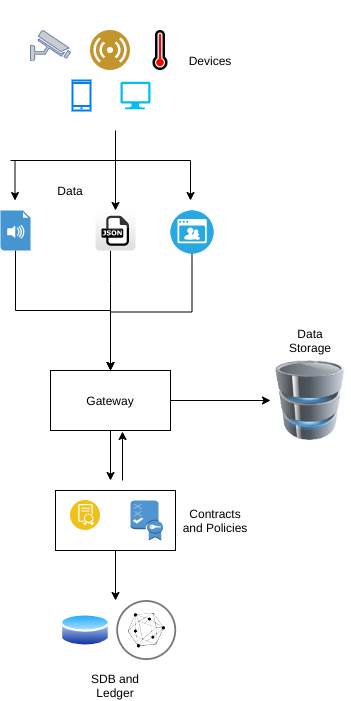

The diagram above was exported from draw.io. Its source (the exported page's mxGraphModel, read from the mxfile embedded in the PNG):
<mxGraphModel dx="1410" dy="654" grid="1" gridSize="10" guides="1" tooltips="1" connect="1" arrows="1" fold="1" page="1" pageScale="1" pageWidth="850" pageHeight="1100" math="0" shadow="0">
  <root>
    <mxCell id="0" />
    <mxCell id="1" parent="0" />
    <mxCell id="9Nzva3oiLEnOeA6qA_Dl-1" value="" style="fontColor=#0066CC;verticalAlign=top;verticalLabelPosition=bottom;labelPosition=center;align=center;html=1;outlineConnect=0;fillColor=#CCCCCC;strokeColor=#6881B3;gradientColor=none;gradientDirection=north;strokeWidth=2;shape=mxgraph.networks.security_camera;" vertex="1" parent="1">
      <mxGeometry x="320" y="70" width="40" height="30" as="geometry" />
    </mxCell>
    <mxCell id="9Nzva3oiLEnOeA6qA_Dl-2" value="" style="aspect=fixed;perimeter=ellipsePerimeter;html=1;align=center;shadow=0;dashed=0;fontColor=#4277BB;labelBackgroundColor=#ffffff;fontSize=12;spacingTop=3;image;image=img/lib/ibm/users/sensor.svg;" vertex="1" parent="1">
      <mxGeometry x="380" y="70" width="40" height="40" as="geometry" />
    </mxCell>
    <mxCell id="9Nzva3oiLEnOeA6qA_Dl-3" value="" style="shape=image;html=1;verticalAlign=top;verticalLabelPosition=bottom;labelBackgroundColor=#ffffff;imageAspect=0;aspect=fixed;image=https://cdn2.iconfinder.com/data/icons/freecns-cumulus/32/519875-84_Thermometer_Full-128.png" vertex="1" parent="1">
      <mxGeometry x="430" y="70" width="40" height="40" as="geometry" />
    </mxCell>
    <mxCell id="9Nzva3oiLEnOeA6qA_Dl-4" value="" style="html=1;verticalLabelPosition=bottom;align=center;labelBackgroundColor=#ffffff;verticalAlign=top;strokeWidth=2;strokeColor=#0080F0;shadow=0;dashed=0;shape=mxgraph.ios7.icons.smartphone;" vertex="1" parent="1">
      <mxGeometry x="362" y="120" width="18" height="30" as="geometry" />
    </mxCell>
    <mxCell id="9Nzva3oiLEnOeA6qA_Dl-5" value="" style="verticalLabelPosition=bottom;html=1;verticalAlign=top;align=center;strokeColor=none;fillColor=#00BEF2;shape=mxgraph.azure.computer;pointerEvents=1;" vertex="1" parent="1">
      <mxGeometry x="410" y="121.25" width="30" height="27.5" as="geometry" />
    </mxCell>
    <mxCell id="9Nzva3oiLEnOeA6qA_Dl-25" style="edgeStyle=orthogonalEdgeStyle;rounded=0;orthogonalLoop=1;jettySize=auto;html=1;entryX=0.5;entryY=0;entryDx=0;entryDy=0;" edge="1" parent="1" source="9Nzva3oiLEnOeA6qA_Dl-7" target="9Nzva3oiLEnOeA6qA_Dl-20">
      <mxGeometry relative="1" as="geometry">
        <Array as="points">
          <mxPoint x="305" y="350" />
          <mxPoint x="400" y="350" />
        </Array>
      </mxGeometry>
    </mxCell>
    <mxCell id="9Nzva3oiLEnOeA6qA_Dl-7" value="" style="shadow=0;dashed=0;html=1;strokeColor=none;fillColor=#4495D1;labelPosition=center;verticalLabelPosition=bottom;verticalAlign=top;align=center;outlineConnect=0;shape=mxgraph.veeam.audio_file;" vertex="1" parent="1">
      <mxGeometry x="290" y="250" width="30" height="40" as="geometry" />
    </mxCell>
    <mxCell id="9Nzva3oiLEnOeA6qA_Dl-23" style="edgeStyle=orthogonalEdgeStyle;rounded=0;orthogonalLoop=1;jettySize=auto;html=1;entryX=0.5;entryY=0;entryDx=0;entryDy=0;" edge="1" parent="1" source="9Nzva3oiLEnOeA6qA_Dl-8" target="9Nzva3oiLEnOeA6qA_Dl-20">
      <mxGeometry relative="1" as="geometry">
        <mxPoint x="405" y="360" as="targetPoint" />
        <Array as="points">
          <mxPoint x="400" y="320" />
          <mxPoint x="400" y="320" />
        </Array>
      </mxGeometry>
    </mxCell>
    <mxCell id="9Nzva3oiLEnOeA6qA_Dl-8" value="" style="dashed=0;outlineConnect=0;html=1;align=center;labelPosition=center;verticalLabelPosition=bottom;verticalAlign=top;shape=mxgraph.webicons.json;gradientColor=#DFDEDE" vertex="1" parent="1">
      <mxGeometry x="385" y="250" width="40" height="40" as="geometry" />
    </mxCell>
    <mxCell id="9Nzva3oiLEnOeA6qA_Dl-24" style="edgeStyle=orthogonalEdgeStyle;rounded=0;orthogonalLoop=1;jettySize=auto;html=1;entryX=0.5;entryY=0;entryDx=0;entryDy=0;" edge="1" parent="1" source="9Nzva3oiLEnOeA6qA_Dl-9" target="9Nzva3oiLEnOeA6qA_Dl-20">
      <mxGeometry relative="1" as="geometry" />
    </mxCell>
    <mxCell id="9Nzva3oiLEnOeA6qA_Dl-9" value="" style="fillColor=#28A8E0;verticalLabelPosition=bottom;html=1;strokeColor=#ffffff;verticalAlign=top;align=center;points=[[0.145,0.145,0],[0.5,0,0],[0.855,0.145,0],[1,0.5,0],[0.855,0.855,0],[0.5,1,0],[0.145,0.855,0],[0,0.5,0]];pointerEvents=1;shape=mxgraph.cisco_safe.compositeIcon;bgIcon=ellipse;resIcon=mxgraph.cisco_safe.capability.video;" vertex="1" parent="1">
      <mxGeometry x="460" y="250" width="43" height="43" as="geometry" />
    </mxCell>
    <mxCell id="9Nzva3oiLEnOeA6qA_Dl-13" style="edgeStyle=orthogonalEdgeStyle;rounded=0;orthogonalLoop=1;jettySize=auto;html=1;" edge="1" parent="1" source="9Nzva3oiLEnOeA6qA_Dl-12" target="9Nzva3oiLEnOeA6qA_Dl-8">
      <mxGeometry relative="1" as="geometry">
        <mxPoint x="405" y="230" as="targetPoint" />
      </mxGeometry>
    </mxCell>
    <mxCell id="9Nzva3oiLEnOeA6qA_Dl-12" value="" style="rounded=0;whiteSpace=wrap;html=1;fillColor=none;strokeColor=none;" vertex="1" parent="1">
      <mxGeometry x="300" y="40" width="210" height="130" as="geometry" />
    </mxCell>
    <mxCell id="9Nzva3oiLEnOeA6qA_Dl-14" value="" style="endArrow=classic;html=1;" edge="1" parent="1">
      <mxGeometry width="50" height="50" relative="1" as="geometry">
        <mxPoint x="480" y="200" as="sourcePoint" />
        <mxPoint x="480" y="240" as="targetPoint" />
      </mxGeometry>
    </mxCell>
    <mxCell id="9Nzva3oiLEnOeA6qA_Dl-15" value="" style="endArrow=classic;html=1;" edge="1" parent="1">
      <mxGeometry width="50" height="50" relative="1" as="geometry">
        <mxPoint x="304.5" y="200" as="sourcePoint" />
        <mxPoint x="304.5" y="240" as="targetPoint" />
      </mxGeometry>
    </mxCell>
    <mxCell id="9Nzva3oiLEnOeA6qA_Dl-16" value="" style="endArrow=none;html=1;" edge="1" parent="1">
      <mxGeometry width="50" height="50" relative="1" as="geometry">
        <mxPoint x="300" y="200" as="sourcePoint" />
        <mxPoint x="480" y="200" as="targetPoint" />
      </mxGeometry>
    </mxCell>
    <mxCell id="9Nzva3oiLEnOeA6qA_Dl-19" value="" style="aspect=fixed;perimeter=ellipsePerimeter;html=1;align=center;shadow=0;dashed=0;fontColor=#4277BB;labelBackgroundColor=#ffffff;fontSize=12;spacingTop=3;image;image=img/lib/ibm/blockchain/hyperledger_fabric.svg;fillColor=none;" vertex="1" parent="1">
      <mxGeometry x="406.25" y="640" width="60" height="60" as="geometry" />
    </mxCell>
    <mxCell id="9Nzva3oiLEnOeA6qA_Dl-27" style="edgeStyle=orthogonalEdgeStyle;rounded=0;orthogonalLoop=1;jettySize=auto;html=1;" edge="1" parent="1" source="9Nzva3oiLEnOeA6qA_Dl-20" target="9Nzva3oiLEnOeA6qA_Dl-26">
      <mxGeometry relative="1" as="geometry" />
    </mxCell>
    <mxCell id="9Nzva3oiLEnOeA6qA_Dl-31" style="edgeStyle=orthogonalEdgeStyle;rounded=0;orthogonalLoop=1;jettySize=auto;html=1;" edge="1" parent="1" source="9Nzva3oiLEnOeA6qA_Dl-20">
      <mxGeometry relative="1" as="geometry">
        <mxPoint x="400" y="520" as="targetPoint" />
      </mxGeometry>
    </mxCell>
    <mxCell id="9Nzva3oiLEnOeA6qA_Dl-20" value="Gateway" style="rounded=0;whiteSpace=wrap;html=1;fillColor=none;" vertex="1" parent="1">
      <mxGeometry x="340" y="410" width="120" height="60" as="geometry" />
    </mxCell>
    <mxCell id="9Nzva3oiLEnOeA6qA_Dl-22" value="" style="aspect=fixed;perimeter=ellipsePerimeter;html=1;align=center;shadow=0;dashed=0;spacingTop=3;image;image=img/lib/active_directory/database.svg;fillColor=none;" vertex="1" parent="1">
      <mxGeometry x="350" y="651.5" width="50" height="37" as="geometry" />
    </mxCell>
    <mxCell id="9Nzva3oiLEnOeA6qA_Dl-26" value="" style="image;html=1;image=img/lib/clip_art/computers/Database_128x128.png;fillColor=none;" vertex="1" parent="1">
      <mxGeometry x="560" y="400" width="80" height="80" as="geometry" />
    </mxCell>
    <mxCell id="9Nzva3oiLEnOeA6qA_Dl-28" value="" style="aspect=fixed;perimeter=ellipsePerimeter;html=1;align=center;shadow=0;dashed=0;fontColor=#4277BB;labelBackgroundColor=#ffffff;fontSize=12;spacingTop=3;image;image=img/lib/ibm/blockchain/smart_contract.svg;fillColor=none;" vertex="1" parent="1">
      <mxGeometry x="360" y="540" width="30" height="30" as="geometry" />
    </mxCell>
    <mxCell id="9Nzva3oiLEnOeA6qA_Dl-29" value="" style="outlineConnect=0;dashed=0;verticalLabelPosition=bottom;verticalAlign=top;align=center;html=1;shape=mxgraph.aws3.policy;fillColor=#5294CF;gradientColor=none;" vertex="1" parent="1">
      <mxGeometry x="420" y="540" width="32.5" height="40" as="geometry" />
    </mxCell>
    <mxCell id="9Nzva3oiLEnOeA6qA_Dl-33" style="edgeStyle=orthogonalEdgeStyle;rounded=0;orthogonalLoop=1;jettySize=auto;html=1;" edge="1" parent="1" source="9Nzva3oiLEnOeA6qA_Dl-32">
      <mxGeometry relative="1" as="geometry">
        <mxPoint x="405" y="640" as="targetPoint" />
      </mxGeometry>
    </mxCell>
    <mxCell id="9Nzva3oiLEnOeA6qA_Dl-32" value="" style="rounded=0;whiteSpace=wrap;html=1;fillColor=none;" vertex="1" parent="1">
      <mxGeometry x="345" y="530" width="120" height="60" as="geometry" />
    </mxCell>
    <mxCell id="9Nzva3oiLEnOeA6qA_Dl-34" value="" style="endArrow=classic;html=1;entryX=0.6;entryY=1.017;entryDx=0;entryDy=0;entryPerimeter=0;" edge="1" parent="1" target="9Nzva3oiLEnOeA6qA_Dl-20">
      <mxGeometry width="50" height="50" relative="1" as="geometry">
        <mxPoint x="412" y="520" as="sourcePoint" />
        <mxPoint x="450" y="520" as="targetPoint" />
      </mxGeometry>
    </mxCell>
    <mxCell id="9Nzva3oiLEnOeA6qA_Dl-35" value="Devices" style="text;html=1;strokeColor=none;fillColor=none;align=center;verticalAlign=middle;whiteSpace=wrap;rounded=0;" vertex="1" parent="1">
      <mxGeometry x="480" y="90" width="40" height="20" as="geometry" />
    </mxCell>
    <mxCell id="9Nzva3oiLEnOeA6qA_Dl-36" value="Data" style="text;html=1;strokeColor=none;fillColor=none;align=center;verticalAlign=middle;whiteSpace=wrap;rounded=0;" vertex="1" parent="1">
      <mxGeometry x="340" y="220" width="40" height="20" as="geometry" />
    </mxCell>
    <mxCell id="9Nzva3oiLEnOeA6qA_Dl-37" value="Data Storage" style="text;html=1;strokeColor=none;fillColor=none;align=center;verticalAlign=middle;whiteSpace=wrap;rounded=0;" vertex="1" parent="1">
      <mxGeometry x="580" y="370" width="40" height="20" as="geometry" />
    </mxCell>
    <mxCell id="9Nzva3oiLEnOeA6qA_Dl-38" value="Contracts and Policies" style="text;html=1;strokeColor=none;fillColor=none;align=center;verticalAlign=middle;whiteSpace=wrap;rounded=0;" vertex="1" parent="1">
      <mxGeometry x="470" y="550" width="70" height="20" as="geometry" />
    </mxCell>
    <mxCell id="9Nzva3oiLEnOeA6qA_Dl-39" value="SDB and Ledger" style="text;html=1;strokeColor=none;fillColor=none;align=center;verticalAlign=middle;whiteSpace=wrap;rounded=0;" vertex="1" parent="1">
      <mxGeometry x="365" y="710" width="80" height="30" as="geometry" />
    </mxCell>
  </root>
</mxGraphModel>